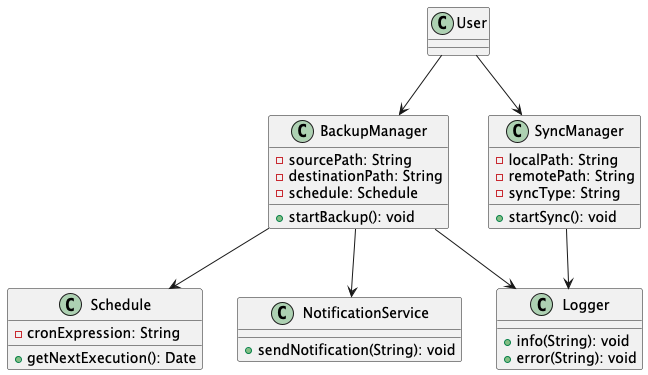

The diagram above was rendered by PlantUML. Its source (embedded in the PNG):
@startuml
class BackupManager {
  -sourcePath: String
  -destinationPath: String
  -schedule: Schedule
  +startBackup(): void
}

class SyncManager {
  -localPath: String
  -remotePath: String
  -syncType: String
  +startSync(): void
}

class Schedule {
  -cronExpression: String
  +getNextExecution(): Date
}

class Logger {
  +info(String): void
  +error(String): void
}

class NotificationService {
  +sendNotification(String): void
}

User --> BackupManager
User --> SyncManager
BackupManager --> Schedule
SyncManager --> Logger
BackupManager --> Logger
BackupManager --> NotificationService
@enduml